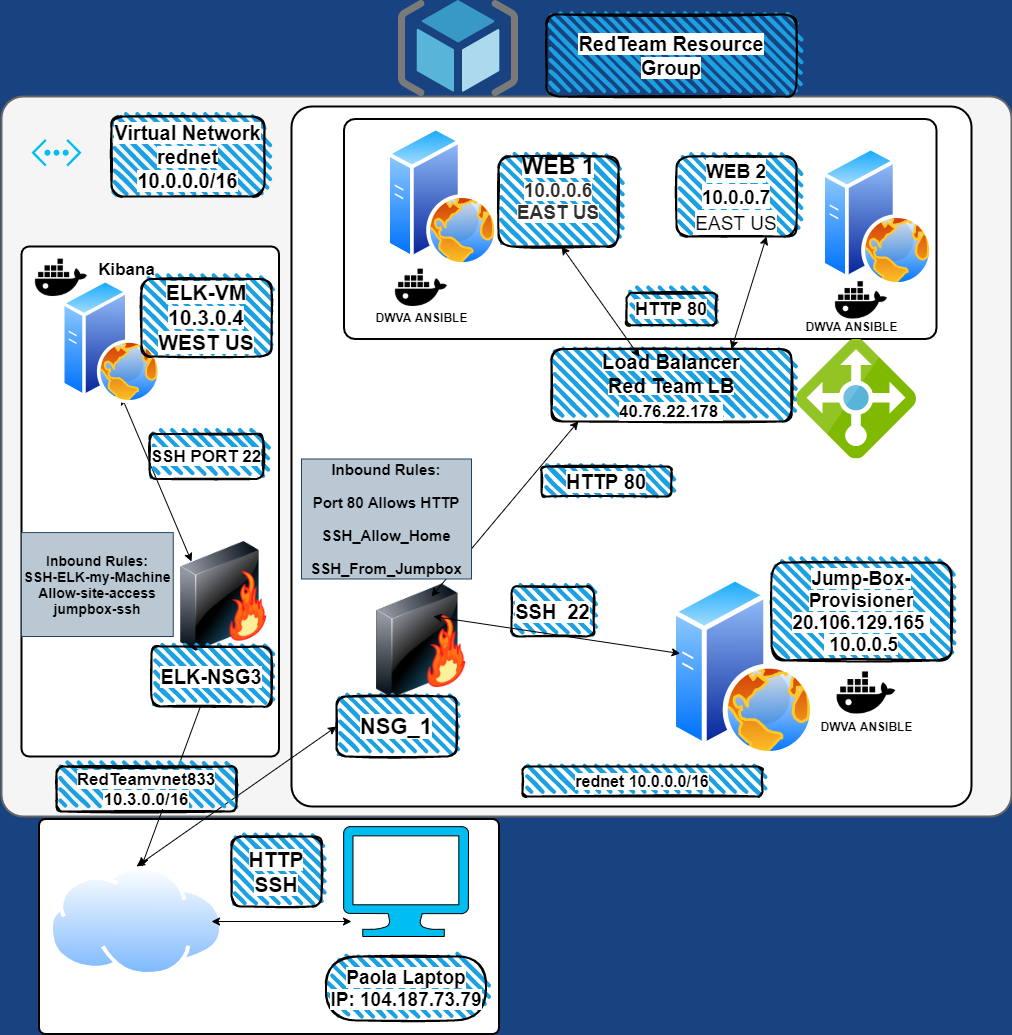

The diagram above was exported from draw.io. Its source (the exported page's mxGraphModel, read from the mxfile embedded in the PNG):
<mxGraphModel dx="2076" dy="1158" grid="1" gridSize="10" guides="1" tooltips="1" connect="1" arrows="1" fold="1" page="1" pageScale="1.5" pageWidth="1169" pageHeight="826" background="#184380" math="0" shadow="0">
  <root>
    <mxCell id="0" style=";html=1;" />
    <mxCell id="1" style=";html=1;" parent="0" />
    <mxCell id="lKcnRqrZm3dKMfK3Zpar-51" value="" style="rounded=1;whiteSpace=wrap;html=1;shadow=0;strokeWidth=2;fontSize=12;align=center;strokeColor=#666666;arcSize=3;fillColor=#f5f5f5;fontColor=#333333;" parent="1" vertex="1">
      <mxGeometry x="360" y="270" width="1010" height="720" as="geometry" />
    </mxCell>
    <mxCell id="lKcnRqrZm3dKMfK3Zpar-17" value="" style="rounded=1;whiteSpace=wrap;html=1;shadow=0;strokeWidth=2;fontSize=12;align=center;arcSize=3;" parent="1" vertex="1">
      <mxGeometry x="650" y="280" width="680" height="700" as="geometry" />
    </mxCell>
    <mxCell id="23046e2b9bb16c14-116" value="" style="whiteSpace=wrap;html=1;rounded=1;shadow=0;strokeWidth=2;fontSize=20;align=center;arcSize=5;verticalAlign=top;spacingTop=4;rotation=-90;" parent="1" vertex="1">
      <mxGeometry x="888.75" y="106.25" width="220" height="592.5" as="geometry" />
    </mxCell>
    <mxCell id="23046e2b9bb16c14-27" value="" style="rounded=1;whiteSpace=wrap;html=1;shadow=0;strokeWidth=2;fontSize=12;align=center;arcSize=3;rotation=90;" parent="1" vertex="1">
      <mxGeometry x="520" y="870" width="215" height="460" as="geometry" />
    </mxCell>
    <mxCell id="lKcnRqrZm3dKMfK3Zpar-1" value="" style="aspect=fixed;perimeter=ellipsePerimeter;html=1;align=center;shadow=0;dashed=0;spacingTop=3;image;image=img/lib/active_directory/internet_cloud.svg;fillColor=#D3FFBC;" parent="1" vertex="1">
      <mxGeometry x="407.7" y="1040" width="174.6" height="110" as="geometry" />
    </mxCell>
    <mxCell id="lKcnRqrZm3dKMfK3Zpar-3" value="" style="verticalLabelPosition=bottom;html=1;verticalAlign=top;align=center;strokeColor=#000000;fillColor=#00BEF2;shape=mxgraph.azure.computer;pointerEvents=1;" parent="1" vertex="1">
      <mxGeometry x="702" y="1000" width="125" height="110" as="geometry" />
    </mxCell>
    <mxCell id="lKcnRqrZm3dKMfK3Zpar-4" value="" style="image;html=1;image=img/lib/clip_art/networking/Firewall-page1_128x128.png;fillColor=#D3FFBC;" parent="1" vertex="1">
      <mxGeometry x="735" y="749.5" width="90" height="130.5" as="geometry" />
    </mxCell>
    <mxCell id="lKcnRqrZm3dKMfK3Zpar-5" value="" style="sketch=0;aspect=fixed;html=1;points=[];align=center;image;fontSize=12;image=img/lib/mscae/Load_Balancer_feature.svg;fillColor=#D3FFBC;" parent="1" vertex="1">
      <mxGeometry x="1155" y="512.5" width="120" height="120" as="geometry" />
    </mxCell>
    <mxCell id="lKcnRqrZm3dKMfK3Zpar-7" value="" style="aspect=fixed;perimeter=ellipsePerimeter;html=1;align=center;shadow=0;dashed=0;spacingTop=3;image;image=img/lib/active_directory/web_server.svg;fillColor=#D3FFBC;" parent="1" vertex="1">
      <mxGeometry x="745" y="300" width="112" height="140" as="geometry" />
    </mxCell>
    <mxCell id="lKcnRqrZm3dKMfK3Zpar-8" value="" style="aspect=fixed;perimeter=ellipsePerimeter;html=1;align=center;shadow=0;dashed=0;spacingTop=3;image;image=img/lib/active_directory/web_server.svg;fillColor=#D3FFBC;" parent="1" vertex="1">
      <mxGeometry x="1180" y="320" width="112" height="140" as="geometry" />
    </mxCell>
    <mxCell id="lKcnRqrZm3dKMfK3Zpar-9" value="" style="aspect=fixed;perimeter=ellipsePerimeter;html=1;align=center;shadow=0;dashed=0;spacingTop=3;image;image=img/lib/active_directory/web_server.svg;fillColor=#D3FFBC;" parent="1" vertex="1">
      <mxGeometry x="1030" y="750" width="144" height="180" as="geometry" />
    </mxCell>
    <mxCell id="lKcnRqrZm3dKMfK3Zpar-10" value="&lt;b style=&quot;font-size: 19px ; background-color: rgb(255 , 255 , 255)&quot;&gt;&lt;font color=&quot;#000000&quot; style=&quot;font-size: 19px&quot;&gt;Paola Laptop&lt;br&gt;IP:&amp;nbsp;&lt;/font&gt;&lt;span style=&quot;color: rgb(0 , 0 , 0) ; font-family: &amp;#34;arial&amp;#34; , monospace&quot;&gt;&lt;font style=&quot;font-size: 19px&quot;&gt;104.187.73.79&lt;/font&gt;&lt;/span&gt;&lt;/b&gt;&lt;span style=&quot;background-color: rgb(255 , 255 , 255)&quot;&gt;&lt;font color=&quot;#000000&quot;&gt;&lt;br&gt;&lt;/font&gt;&lt;/span&gt;" style="rounded=1;whiteSpace=wrap;html=1;strokeWidth=2;fillWeight=4;hachureGap=8;hachureAngle=45;fillColor=#1ba1e2;sketch=1;arcSize=50;fontSize=17;fontColor=#FFFF66;" parent="1" vertex="1">
      <mxGeometry x="684.5" y="1130" width="160" height="63.9" as="geometry" />
    </mxCell>
    <mxCell id="lKcnRqrZm3dKMfK3Zpar-11" value="&lt;font color=&quot;#000000&quot;&gt;&lt;b style=&quot;font-size: 22px&quot;&gt;&lt;span style=&quot;background-color: rgb(255 , 255 , 255)&quot;&gt;NSG_1&lt;/span&gt;&lt;br&gt;&lt;/b&gt;&lt;/font&gt;" style="rounded=1;whiteSpace=wrap;html=1;strokeWidth=2;fillWeight=4;hachureGap=8;hachureAngle=45;fillColor=#1ba1e2;sketch=1;fontSize=17;fontColor=#FFFF66;" parent="1" vertex="1">
      <mxGeometry x="695" y="870" width="120" height="60" as="geometry" />
    </mxCell>
    <mxCell id="lKcnRqrZm3dKMfK3Zpar-12" value="" style="verticalLabelPosition=bottom;html=1;verticalAlign=top;align=center;strokeColor=none;fillColor=#00BEF2;shape=mxgraph.azure.virtual_network;pointerEvents=1;fontSize=17;fontColor=#FFFF66;" parent="1" vertex="1">
      <mxGeometry x="390" y="312.5" width="50" height="27.500000000000004" as="geometry" />
    </mxCell>
    <mxCell id="lKcnRqrZm3dKMfK3Zpar-13" value="&lt;span style=&quot;background-color: rgb(255 , 255 , 255)&quot;&gt;&lt;font color=&quot;#000000&quot; size=&quot;1&quot;&gt;&lt;b style=&quot;font-size: 23px&quot;&gt;WEB 1&lt;br&gt;&lt;/b&gt;&lt;/font&gt;&lt;span style=&quot;color: rgb(50 , 49 , 48)&quot;&gt;&lt;b&gt;&lt;font style=&quot;font-size: 19px&quot;&gt;10.0.0.6&lt;br&gt;EAST US&lt;br&gt;&lt;/font&gt;&lt;/b&gt;&lt;/span&gt;&lt;/span&gt;&lt;font color=&quot;#000000&quot; size=&quot;1&quot;&gt;&lt;b style=&quot;font-size: 23px&quot;&gt;&lt;br&gt;&lt;/b&gt;&lt;/font&gt;" style="rounded=1;whiteSpace=wrap;html=1;strokeWidth=2;fillWeight=4;hachureGap=8;hachureAngle=45;fillColor=#1ba1e2;sketch=1;fontSize=17;fontColor=#FFFF66;" parent="1" vertex="1">
      <mxGeometry x="857" y="330" width="120" height="90" as="geometry" />
    </mxCell>
    <mxCell id="lKcnRqrZm3dKMfK3Zpar-14" value="&lt;span style=&quot;background-color: rgb(255 , 255 , 255) ; font-size: 22px&quot;&gt;&lt;font color=&quot;#000000&quot; style=&quot;font-size: 22px&quot;&gt;&lt;span style=&quot;font-size: 19px&quot;&gt;&lt;b&gt;WEB 2&lt;/b&gt;&lt;br&gt;&lt;b&gt;10.0.0.7&lt;/b&gt;&lt;br&gt;EAST US&lt;br&gt;&lt;/span&gt;&lt;/font&gt;&lt;/span&gt;" style="rounded=1;whiteSpace=wrap;html=1;strokeWidth=2;fillWeight=4;hachureGap=8;hachureAngle=45;fillColor=#1ba1e2;sketch=1;fontSize=17;fontColor=#FFFF66;" parent="1" vertex="1">
      <mxGeometry x="1035" y="330" width="120" height="80" as="geometry" />
    </mxCell>
    <mxCell id="lKcnRqrZm3dKMfK3Zpar-15" value="&lt;b style=&quot;font-size: 19px&quot;&gt;&lt;font color=&quot;#000000&quot; style=&quot;background-color: rgb(255 , 255 , 255)&quot;&gt;Jump-Box-Provisioner&lt;br&gt;20.106.129.165&amp;nbsp; &amp;nbsp;10.0.0.5&lt;/font&gt;&lt;/b&gt;" style="rounded=1;whiteSpace=wrap;html=1;strokeWidth=2;fillWeight=4;hachureGap=8;hachureAngle=45;fillColor=#1ba1e2;sketch=1;fontSize=17;fontColor=#FFFF66;" parent="1" vertex="1">
      <mxGeometry x="1130" y="736.1" width="180" height="97.8" as="geometry" />
    </mxCell>
    <mxCell id="lKcnRqrZm3dKMfK3Zpar-19" value="" style="sketch=0;aspect=fixed;html=1;points=[];align=center;image;fontSize=12;image=img/lib/mscae/ResourceGroup.svg;fontColor=#FFFF66;fillColor=#D3FFBC;" parent="1" vertex="1">
      <mxGeometry x="757" y="174" width="120" height="96" as="geometry" />
    </mxCell>
    <mxCell id="lKcnRqrZm3dKMfK3Zpar-20" value="&lt;font color=&quot;#000000&quot; size=&quot;1&quot;&gt;&lt;b style=&quot;font-size: 20px ; background-color: rgb(255 , 255 , 255)&quot;&gt;RedTeam Resource Group&lt;/b&gt;&lt;/font&gt;" style="rounded=1;whiteSpace=wrap;html=1;strokeWidth=2;fillWeight=4;hachureGap=8;hachureAngle=45;fillColor=#1ba1e2;sketch=1;fontSize=17;fontColor=#FFFF66;" parent="1" vertex="1">
      <mxGeometry x="905" y="188" width="250" height="82" as="geometry" />
    </mxCell>
    <mxCell id="lKcnRqrZm3dKMfK3Zpar-22" value="&lt;font color=&quot;#000000&quot; style=&quot;background-color: rgb(255 , 255 , 255)&quot; size=&quot;1&quot;&gt;&lt;b style=&quot;font-size: 20px&quot;&gt;Load Balancer&lt;br&gt;Red Team LB&lt;br&gt;&lt;/b&gt;&lt;/font&gt;&lt;span style=&quot;color: rgb(0 , 0 , 0) ; font-family: &amp;#34;az_ea_font&amp;#34; , &amp;#34;segoe ui&amp;#34; , &amp;#34;az_font&amp;#34; , , , &amp;#34;blinkmacsystemfont&amp;#34; , &amp;#34;roboto&amp;#34; , &amp;#34;oxygen&amp;#34; , &amp;#34;ubuntu&amp;#34; , &amp;#34;cantarell&amp;#34; , &amp;#34;open sans&amp;#34; , &amp;#34;helvetica neue&amp;#34; , sans-serif ; background-color: rgb(255 , 255 , 255)&quot;&gt;&lt;b&gt;&lt;font style=&quot;font-size: 17px&quot;&gt;40.76.22.178&amp;nbsp;&lt;/font&gt;&lt;/b&gt;&lt;/span&gt;&lt;font color=&quot;#000000&quot; style=&quot;background-color: rgb(255 , 255 , 255)&quot; size=&quot;1&quot;&gt;&lt;b style=&quot;font-size: 20px&quot;&gt;&lt;br&gt;&lt;/b&gt;&lt;/font&gt;" style="rounded=1;whiteSpace=wrap;html=1;strokeWidth=2;fillWeight=4;hachureGap=8;hachureAngle=45;fillColor=#1ba1e2;sketch=1;fontSize=17;fontColor=#FFFF66;" parent="1" vertex="1">
      <mxGeometry x="910" y="522.5" width="240" height="72.5" as="geometry" />
    </mxCell>
    <mxCell id="lKcnRqrZm3dKMfK3Zpar-23" value="&lt;b style=&quot;font-size: 20px&quot;&gt;&lt;font color=&quot;#000000&quot; style=&quot;background-color: rgb(255 , 255 , 255) ; font-size: 20px&quot;&gt;Virtual Network&lt;br&gt;rednet&lt;br&gt;&lt;/font&gt;&lt;span style=&quot;color: rgb(0 , 0 , 0) ; background-color: rgb(255 , 255 , 255)&quot;&gt;10.0.0.0/16&lt;/span&gt;&lt;/b&gt;&lt;font color=&quot;#000000&quot; style=&quot;background-color: rgb(255 , 255 , 255) ; font-size: 20px&quot;&gt;&lt;b&gt;&lt;br&gt;&lt;/b&gt;&lt;/font&gt;" style="rounded=1;whiteSpace=wrap;html=1;strokeWidth=2;fillWeight=4;hachureGap=8;hachureAngle=45;fillColor=#1ba1e2;sketch=1;fontSize=17;fontColor=#FFFF66;" parent="1" vertex="1">
      <mxGeometry x="470" y="290" width="153" height="80" as="geometry" />
    </mxCell>
    <mxCell id="lKcnRqrZm3dKMfK3Zpar-27" value="&lt;span style=&quot;font-size: 20px ; background-color: rgb(255 , 255 , 255)&quot;&gt;&lt;font color=&quot;#000000&quot; style=&quot;font-size: 21px&quot;&gt;&lt;b&gt;HTTP&lt;br&gt;SSH&lt;/b&gt;&lt;/font&gt;&lt;/span&gt;" style="rounded=1;whiteSpace=wrap;html=1;strokeWidth=2;fillWeight=4;hachureGap=8;hachureAngle=45;fillColor=#1ba1e2;sketch=1;fontSize=17;fontColor=#FFFF66;" parent="1" vertex="1">
      <mxGeometry x="590" y="1010" width="90" height="70" as="geometry" />
    </mxCell>
    <mxCell id="lKcnRqrZm3dKMfK3Zpar-45" value="" style="shape=flexArrow;endArrow=classic;startArrow=classic;html=1;fontSize=17;fontColor=#FFFF66;width=8.333333333333334;endSize=8.633333333333333;" parent="1" edge="1">
      <mxGeometry width="100" height="100" relative="1" as="geometry">
        <mxPoint x="1100" y="570" as="sourcePoint" />
        <mxPoint x="1100" y="570" as="targetPoint" />
        <Array as="points">
          <mxPoint x="1100" y="570" />
        </Array>
      </mxGeometry>
    </mxCell>
    <mxCell id="lKcnRqrZm3dKMfK3Zpar-49" value="&lt;font color=&quot;#000000&quot; style=&quot;background-color: rgb(255 , 255 , 255) ; font-size: 20px&quot;&gt;&lt;b&gt;HTTP 80&lt;/b&gt;&lt;/font&gt;" style="rounded=1;whiteSpace=wrap;html=1;strokeWidth=2;fillWeight=4;hachureGap=8;hachureAngle=45;fillColor=#1ba1e2;sketch=1;fontSize=17;fontColor=#FFFF66;" parent="1" vertex="1">
      <mxGeometry x="900" y="640" width="130" height="30" as="geometry" />
    </mxCell>
    <mxCell id="lKcnRqrZm3dKMfK3Zpar-50" value="&lt;b&gt;&lt;font style=&quot;font-size: 20px ; background-color: rgb(255 , 255 , 255)&quot; color=&quot;#000000&quot;&gt;SSH&amp;nbsp; 22&lt;/font&gt;&lt;/b&gt;" style="rounded=1;whiteSpace=wrap;html=1;strokeWidth=2;fillWeight=4;hachureGap=8;hachureAngle=45;fillColor=#1ba1e2;sketch=1;fontSize=17;fontColor=#FFFF66;" parent="1" vertex="1">
      <mxGeometry x="870" y="760" width="82.5" height="50" as="geometry" />
    </mxCell>
    <mxCell id="0aXmrkiiOeHjEiUdZc8M-1" value="" style="endArrow=classic;startArrow=classic;html=1;" edge="1" parent="1">
      <mxGeometry width="50" height="50" relative="1" as="geometry">
        <mxPoint x="710" y="1095" as="sourcePoint" />
        <mxPoint x="570" y="1095" as="targetPoint" />
      </mxGeometry>
    </mxCell>
    <mxCell id="0aXmrkiiOeHjEiUdZc8M-3" value="" style="endArrow=classic;startArrow=classic;html=1;entryX=0.5;entryY=0;entryDx=0;entryDy=0;exitX=0;exitY=0.5;exitDx=0;exitDy=0;" edge="1" parent="1" source="lKcnRqrZm3dKMfK3Zpar-11" target="lKcnRqrZm3dKMfK3Zpar-1">
      <mxGeometry width="50" height="50" relative="1" as="geometry">
        <mxPoint x="700" y="580" as="sourcePoint" />
        <mxPoint x="750" y="530" as="targetPoint" />
      </mxGeometry>
    </mxCell>
    <mxCell id="0aXmrkiiOeHjEiUdZc8M-4" value="" style="rounded=1;whiteSpace=wrap;html=1;shadow=0;strokeWidth=2;fontSize=12;align=center;arcSize=3;" vertex="1" parent="1">
      <mxGeometry x="380" y="420" width="257.5" height="510" as="geometry" />
    </mxCell>
    <mxCell id="0aXmrkiiOeHjEiUdZc8M-5" value="" style="image;html=1;image=img/lib/clip_art/networking/Firewall-page1_128x128.png;strokeColor=#000000;" vertex="1" parent="1">
      <mxGeometry x="527.5" y="715" width="110" height="110" as="geometry" />
    </mxCell>
    <mxCell id="0aXmrkiiOeHjEiUdZc8M-8" value="" style="endArrow=classic;startArrow=classic;html=1;" edge="1" parent="1">
      <mxGeometry width="50" height="50" relative="1" as="geometry">
        <mxPoint x="550" y="735" as="sourcePoint" />
        <mxPoint x="480" y="570" as="targetPoint" />
        <Array as="points" />
      </mxGeometry>
    </mxCell>
    <mxCell id="0aXmrkiiOeHjEiUdZc8M-10" value="&lt;b&gt;&lt;font style=&quot;font-size: 17px ; background-color: rgb(255 , 255 , 255)&quot;&gt;SSH PORT 22&lt;/font&gt;&lt;/b&gt;" style="rounded=1;whiteSpace=wrap;html=1;strokeWidth=2;fillWeight=4;hachureGap=8;hachureAngle=45;fillColor=#1ba1e2;sketch=1;" vertex="1" parent="1">
      <mxGeometry x="508.25" y="607.5" width="113.5" height="45" as="geometry" />
    </mxCell>
    <mxCell id="0aXmrkiiOeHjEiUdZc8M-11" value="" style="aspect=fixed;perimeter=ellipsePerimeter;html=1;align=center;shadow=0;dashed=0;spacingTop=3;image;image=img/lib/active_directory/web_server.svg;strokeColor=#000000;" vertex="1" parent="1">
      <mxGeometry x="420" y="452.5" width="100" height="125" as="geometry" />
    </mxCell>
    <mxCell id="0aXmrkiiOeHjEiUdZc8M-13" value="&lt;b style=&quot;font-size: 21px ; background-color: rgb(255 , 255 , 255)&quot;&gt;ELK-VM&lt;br&gt;10.3.0.4&lt;br&gt;WEST US&lt;br&gt;&lt;/b&gt;" style="rounded=1;whiteSpace=wrap;html=1;strokeWidth=2;fillWeight=4;hachureGap=8;hachureAngle=45;fillColor=#1ba1e2;sketch=1;" vertex="1" parent="1">
      <mxGeometry x="500" y="452.5" width="130" height="77.5" as="geometry" />
    </mxCell>
    <mxCell id="0aXmrkiiOeHjEiUdZc8M-15" value="" style="endArrow=classic;startArrow=classic;html=1;entryX=0.046;entryY=0.428;entryDx=0;entryDy=0;entryPerimeter=0;" edge="1" parent="1">
      <mxGeometry width="50" height="50" relative="1" as="geometry">
        <mxPoint x="792" y="790" as="sourcePoint" />
        <mxPoint x="1038.6239999999998" y="827.04" as="targetPoint" />
      </mxGeometry>
    </mxCell>
    <mxCell id="0aXmrkiiOeHjEiUdZc8M-16" value="" style="endArrow=classic;startArrow=classic;html=1;entryX=0.112;entryY=0.997;entryDx=0;entryDy=0;entryPerimeter=0;" edge="1" parent="1" target="lKcnRqrZm3dKMfK3Zpar-22">
      <mxGeometry width="50" height="50" relative="1" as="geometry">
        <mxPoint x="790" y="770" as="sourcePoint" />
        <mxPoint x="750" y="640" as="targetPoint" />
      </mxGeometry>
    </mxCell>
    <mxCell id="0aXmrkiiOeHjEiUdZc8M-18" value="" style="endArrow=classic;startArrow=classic;html=1;exitX=0.367;exitY=0.108;exitDx=0;exitDy=0;exitPerimeter=0;" edge="1" parent="1" source="lKcnRqrZm3dKMfK3Zpar-22">
      <mxGeometry width="50" height="50" relative="1" as="geometry">
        <mxPoint x="910" y="530" as="sourcePoint" />
        <mxPoint x="920" y="420" as="targetPoint" />
      </mxGeometry>
    </mxCell>
    <mxCell id="0aXmrkiiOeHjEiUdZc8M-7" value="&lt;b&gt;&lt;font style=&quot;font-size: 20px ; background-color: rgb(255 , 255 , 255)&quot;&gt;ELK-NSG3&lt;/font&gt;&lt;/b&gt;" style="rounded=1;whiteSpace=wrap;html=1;strokeWidth=2;fillWeight=4;hachureGap=8;hachureAngle=45;fillColor=#1ba1e2;sketch=1;" vertex="1" parent="1">
      <mxGeometry x="510" y="820" width="120" height="60" as="geometry" />
    </mxCell>
    <mxCell id="0aXmrkiiOeHjEiUdZc8M-20" value="" style="endArrow=none;startArrow=classic;html=1;" edge="1" parent="1" target="0aXmrkiiOeHjEiUdZc8M-7">
      <mxGeometry width="50" height="50" relative="1" as="geometry">
        <mxPoint x="500" y="1040" as="sourcePoint" />
        <mxPoint x="510" y="800" as="targetPoint" />
      </mxGeometry>
    </mxCell>
    <mxCell id="0aXmrkiiOeHjEiUdZc8M-21" value="&lt;b&gt;&lt;font style=&quot;font-size: 16px ; background-color: rgb(255 , 255 , 255)&quot;&gt;rednet 10.0.0.0/16&lt;/font&gt;&lt;/b&gt;" style="rounded=1;whiteSpace=wrap;html=1;strokeWidth=2;fillWeight=4;hachureGap=8;hachureAngle=45;fillColor=#1ba1e2;sketch=1;" vertex="1" parent="1">
      <mxGeometry x="881" y="940" width="240" height="30" as="geometry" />
    </mxCell>
    <mxCell id="0aXmrkiiOeHjEiUdZc8M-22" value="&lt;b&gt;&lt;font style=&quot;font-size: 17px ; background-color: rgb(255 , 255 , 255)&quot;&gt;RedTeamvnet833 10.3.0.0/16&lt;/font&gt;&lt;/b&gt;" style="rounded=1;whiteSpace=wrap;html=1;strokeWidth=2;fillWeight=4;hachureGap=8;hachureAngle=45;fillColor=#1ba1e2;sketch=1;" vertex="1" parent="1">
      <mxGeometry x="415" y="940" width="180" height="45" as="geometry" />
    </mxCell>
    <mxCell id="0aXmrkiiOeHjEiUdZc8M-25" value="&lt;b&gt;&lt;font style=&quot;font-size: 18px ; background-color: rgb(255 , 255 , 255)&quot;&gt;HTTP 80&lt;/font&gt;&lt;/b&gt;" style="rounded=1;whiteSpace=wrap;html=1;strokeWidth=2;fillWeight=4;hachureGap=8;hachureAngle=45;fillColor=#1ba1e2;sketch=1;" vertex="1" parent="1">
      <mxGeometry x="985" y="466.25" width="90" height="32.5" as="geometry" />
    </mxCell>
    <mxCell id="0aXmrkiiOeHjEiUdZc8M-27" value="" style="endArrow=classic;startArrow=classic;html=1;entryX=0.75;entryY=1;entryDx=0;entryDy=0;exitX=0.75;exitY=0;exitDx=0;exitDy=0;" edge="1" parent="1" source="lKcnRqrZm3dKMfK3Zpar-22" target="lKcnRqrZm3dKMfK3Zpar-14">
      <mxGeometry width="50" height="50" relative="1" as="geometry">
        <mxPoint x="690" y="750" as="sourcePoint" />
        <mxPoint x="740" y="700" as="targetPoint" />
      </mxGeometry>
    </mxCell>
    <mxCell id="0aXmrkiiOeHjEiUdZc8M-31" value="" style="edgeStyle=none;rounded=0;orthogonalLoop=1;jettySize=auto;html=1;" edge="1" parent="1" source="0aXmrkiiOeHjEiUdZc8M-29" target="0aXmrkiiOeHjEiUdZc8M-30">
      <mxGeometry relative="1" as="geometry" />
    </mxCell>
    <mxCell id="0aXmrkiiOeHjEiUdZc8M-29" value="Text" style="text;html=1;resizable=0;autosize=1;align=center;verticalAlign=middle;points=[];fillColor=none;strokeColor=none;rounded=0;" vertex="1" parent="1">
      <mxGeometry x="702" y="650" width="40" height="20" as="geometry" />
    </mxCell>
    <mxCell id="0aXmrkiiOeHjEiUdZc8M-30" value="&lt;p style=&quot;font-size: 15px&quot;&gt;&lt;b&gt;Inbound Rules:&lt;/b&gt;&lt;/p&gt;&lt;p style=&quot;font-size: 15px&quot;&gt;&lt;b&gt;Port 80 Allows HTTP&lt;/b&gt;&lt;/p&gt;&lt;p style=&quot;font-size: 15px&quot;&gt;&lt;b&gt;SSH_Allow_Home&lt;/b&gt;&lt;/p&gt;&lt;p style=&quot;font-size: 15px&quot;&gt;&lt;b&gt;SSH_From_Jumpbox&lt;/b&gt;&lt;/p&gt;" style="whiteSpace=wrap;html=1;strokeColor=#23445d;fillColor=#bac8d3;" vertex="1" parent="1">
      <mxGeometry x="660" y="632.5" width="170" height="120" as="geometry" />
    </mxCell>
    <mxCell id="0aXmrkiiOeHjEiUdZc8M-35" value="&lt;font style=&quot;font-size: 14px&quot;&gt;&lt;b&gt;Inbound Rules:&lt;br&gt;SSH-ELK-my-Machine&lt;br&gt;Allow-site-access&lt;br&gt;jumpbox-ssh&lt;/b&gt;&lt;br&gt;&lt;/font&gt;" style="whiteSpace=wrap;html=1;strokeColor=#23445d;fillColor=#bac8d3;" vertex="1" parent="1">
      <mxGeometry x="380" y="706.1" width="151.75" height="103.9" as="geometry" />
    </mxCell>
    <mxCell id="0aXmrkiiOeHjEiUdZc8M-37" value="" style="shape=image;html=1;verticalAlign=top;verticalLabelPosition=bottom;labelBackgroundColor=#ffffff;imageAspect=0;aspect=fixed;image=https://cdn4.iconfinder.com/data/icons/vector-brand-logos/40/Docker-128.png;strokeColor=#000000;" vertex="1" parent="1">
      <mxGeometry x="1180" y="820" width="90" height="90" as="geometry" />
    </mxCell>
    <mxCell id="0aXmrkiiOeHjEiUdZc8M-38" value="" style="shape=image;html=1;verticalAlign=top;verticalLabelPosition=bottom;labelBackgroundColor=#ffffff;imageAspect=0;aspect=fixed;image=https://cdn4.iconfinder.com/data/icons/vector-brand-logos/40/Docker-128.png;strokeColor=#000000;" vertex="1" parent="1">
      <mxGeometry x="740" y="420" width="80" height="80" as="geometry" />
    </mxCell>
    <mxCell id="0aXmrkiiOeHjEiUdZc8M-39" value="" style="shape=image;html=1;verticalAlign=top;verticalLabelPosition=bottom;labelBackgroundColor=#ffffff;imageAspect=0;aspect=fixed;image=https://cdn4.iconfinder.com/data/icons/vector-brand-logos/40/Docker-128.png;strokeColor=#000000;" vertex="1" parent="1">
      <mxGeometry x="1180" y="432.5" width="80" height="80" as="geometry" />
    </mxCell>
    <mxCell id="0aXmrkiiOeHjEiUdZc8M-40" value="" style="shape=image;html=1;verticalAlign=top;verticalLabelPosition=bottom;labelBackgroundColor=#ffffff;imageAspect=0;aspect=fixed;image=https://cdn4.iconfinder.com/data/icons/vector-brand-logos/40/Docker-128.png;strokeColor=#000000;" vertex="1" parent="1">
      <mxGeometry x="380" y="410" width="80" height="80" as="geometry" />
    </mxCell>
    <mxCell id="0aXmrkiiOeHjEiUdZc8M-41" value="&lt;b&gt;&lt;font style=&quot;font-size: 17px&quot;&gt;Kibana&lt;/font&gt;&lt;/b&gt;" style="text;html=1;resizable=0;autosize=1;align=center;verticalAlign=middle;points=[];fillColor=none;strokeColor=none;rounded=0;" vertex="1" parent="1">
      <mxGeometry x="450" y="432.5" width="70" height="20" as="geometry" />
    </mxCell>
    <mxCell id="0aXmrkiiOeHjEiUdZc8M-42" value="&lt;b&gt;DWVA ANSIBLE&lt;/b&gt;" style="text;html=1;resizable=0;autosize=1;align=center;verticalAlign=middle;points=[];fillColor=none;strokeColor=none;rounded=0;" vertex="1" parent="1">
      <mxGeometry x="725" y="481.25" width="110" height="20" as="geometry" />
    </mxCell>
    <mxCell id="0aXmrkiiOeHjEiUdZc8M-43" value="&lt;b&gt;DWVA ANSIBLE&lt;/b&gt;" style="text;html=1;resizable=0;autosize=1;align=center;verticalAlign=middle;points=[];fillColor=none;strokeColor=none;rounded=0;" vertex="1" parent="1">
      <mxGeometry x="1155" y="490" width="110" height="20" as="geometry" />
    </mxCell>
    <mxCell id="0aXmrkiiOeHjEiUdZc8M-44" value="&lt;b&gt;DWVA ANSIBLE&lt;/b&gt;" style="text;html=1;resizable=0;autosize=1;align=center;verticalAlign=middle;points=[];fillColor=none;strokeColor=none;rounded=0;" vertex="1" parent="1">
      <mxGeometry x="1170" y="890" width="110" height="20" as="geometry" />
    </mxCell>
  </root>
</mxGraphModel>